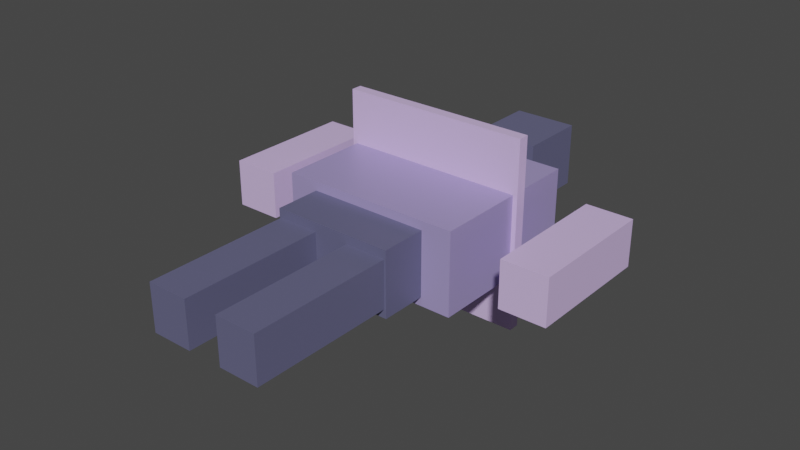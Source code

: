 # Source: orion-vell_male_v4_2.blend  (saved by Blender 3.3.6; exported with 4.5.12 LTS)
import bpy
from mathutils import Matrix  # noqa: F401  (used for matrix-valued properties, if any)

bpy.ops.wm.read_factory_settings(use_empty=True)
scene = bpy.context.scene
scene.name = 'Scene'

# ---- collections
col_collection = bpy.data.collections.new('Collection'); scene.collection.children.link(col_collection)

# ---- materials (node trees are filled in below, after node groups)
mat_orion_vell_male_primary = bpy.data.materials.new('orion-vell_male_primary')
mat_orion_vell_male_primary.use_transparent_shadow = False
mat_orion_vell_male_secondary = bpy.data.materials.new('orion-vell_male_secondary')
mat_orion_vell_male_secondary.use_transparent_shadow = False
mat_orion_vell_male_accent = bpy.data.materials.new('orion-vell_male_accent')
mat_orion_vell_male_accent.use_transparent_shadow = False

# ---- material node trees
mat_orion_vell_male_primary.use_nodes = True; mat_orion_vell_male_primary.node_tree.nodes.clear()
_N = mat_orion_vell_male_primary.node_tree.nodes; _L = mat_orion_vell_male_primary.node_tree.links
n0 = _N.new('ShaderNodeBsdfPrincipled'); n0.name = 'Principled BSDF'; n0.location = (10, 300)
n0.distribution = 'GGX'
n0.subsurface_method = 'RANDOM_WALK_SKIN'
n0.inputs[0].default_value = (0.4, 0.33, 0.65, 1.0)
n0.inputs[1].default_value = 0.15
n0.inputs[2].default_value = 0.45
n0.inputs[3].default_value = 1.45
n0.inputs[27].default_value = (0.0, 0.0, 0.0, 1.0)
n0.inputs[28].default_value = 1.0
n1 = _N.new('ShaderNodeOutputMaterial'); n1.name = 'Material Output'; n1.location = (300, 300)
_L.new(n0.outputs[0], n1.inputs[0])
n1.is_active_output = True
mat_orion_vell_male_secondary.use_nodes = True; mat_orion_vell_male_secondary.node_tree.nodes.clear()
_N = mat_orion_vell_male_secondary.node_tree.nodes; _L = mat_orion_vell_male_secondary.node_tree.links
n0 = _N.new('ShaderNodeBsdfPrincipled'); n0.name = 'Principled BSDF'; n0.location = (10, 300)
n0.distribution = 'GGX'
n0.subsurface_method = 'RANDOM_WALK_SKIN'
n0.inputs[0].default_value = (0.14, 0.14, 0.25, 1.0)
n0.inputs[1].default_value = 0.15
n0.inputs[2].default_value = 0.45
n0.inputs[3].default_value = 1.45
n0.inputs[27].default_value = (0.0, 0.0, 0.0, 1.0)
n0.inputs[28].default_value = 1.0
n1 = _N.new('ShaderNodeOutputMaterial'); n1.name = 'Material Output'; n1.location = (300, 300)
_L.new(n0.outputs[0], n1.inputs[0])
n1.is_active_output = True
mat_orion_vell_male_accent.use_nodes = True; mat_orion_vell_male_accent.node_tree.nodes.clear()
_N = mat_orion_vell_male_accent.node_tree.nodes; _L = mat_orion_vell_male_accent.node_tree.links
n0 = _N.new('ShaderNodeBsdfPrincipled'); n0.name = 'Principled BSDF'; n0.location = (10, 300)
n0.distribution = 'GGX'
n0.subsurface_method = 'RANDOM_WALK_SKIN'
n0.inputs[0].default_value = (0.78, 0.58, 1.0, 1.0)
n0.inputs[1].default_value = 0.15
n0.inputs[2].default_value = 0.45
n0.inputs[3].default_value = 1.45
n0.inputs[27].default_value = (0.0, 0.0, 0.0, 1.0)
n0.inputs[28].default_value = 1.0
n1 = _N.new('ShaderNodeOutputMaterial'); n1.name = 'Material Output'; n1.location = (300, 300)
_L.new(n0.outputs[0], n1.inputs[0])
n1.is_active_output = True

# ---- world
world_world = bpy.data.worlds.new('World'); scene.world = world_world
world_world.use_nodes = True; world_world.node_tree.nodes.clear()
_N = world_world.node_tree.nodes; _L = world_world.node_tree.links
n0 = _N.new('ShaderNodeOutputWorld'); n0.name = 'World Output'; n0.location = (300, 300)
n1 = _N.new('ShaderNodeBackground'); n1.name = 'Background'; n1.location = (10, 300)
n1.inputs[0].default_value = (0.05088, 0.05088, 0.05088, 1.0)
_L.new(n1.outputs[0], n0.inputs[0])
n0.is_active_output = True
world_world.color = (0.05088, 0.05088, 0.05088)
world_world.use_sun_shadow = False
world_world.sun_shadow_jitter_overblur = 0.0

# ---- meshes
me_cube = bpy.data.meshes.new('Cube')
me_cube.from_pydata([(-0.333, -0.2973, -0.1514), (-0.333, -0.2973, 0.1514), (-0.333, 0.2973, -0.1514), (-0.333, 0.2973, 0.1514), (0.333, -0.2973, -0.1514), (0.333, -0.2973, 0.1514), (0.333, 0.2973, -0.1514), (0.333, 0.2973, 0.1514), (-0.1189, 0.4703, -0.1189), (-0.1189, 0.4703, 0.1189), (-0.1189, 0.7297, -0.1189), (-0.1189, 0.7297, 0.1189), (0.1189, 0.4703, -0.1189), (0.1189, 0.4703, 0.1189), (0.1189, 0.7297, -0.1189), (0.1189, 0.7297, 0.1189), (-0.2157, -0.9973, -0.0865), (-0.2157, -0.9973, 0.0865), (-0.2157, -0.4027, -0.0865), (-0.2157, -0.4027, 0.0865), (-0.06432, -0.9973, -0.0865), (-0.06432, -0.9973, 0.0865), (-0.06432, -0.4027, -0.0865), (-0.06432, -0.4027, 0.0865), (0.06432, -0.9973, -0.0865), (0.06432, -0.9973, 0.0865), (0.06432, -0.4027, -0.0865), (0.06432, -0.4027, 0.0865), (0.2157, -0.9973, -0.0865), (0.2157, -0.9973, 0.0865), (0.2157, -0.4027, -0.0865), (0.2157, -0.4027, 0.0865), (-0.6526, -0.2433, -0.0865), (-0.6526, -0.2433, 0.0865), (-0.6526, 0.2433, -0.0865), (-0.6526, 0.2433, 0.0865), (-0.4796, -0.2433, -0.0865), (-0.4796, -0.2433, 0.0865), (-0.4796, 0.2433, -0.0865), (-0.4796, 0.2433, 0.0865), (0.4796, -0.2433, -0.0865), (0.4796, -0.2433, 0.0865), (0.4796, 0.2433, -0.0865), (0.4796, 0.2433, 0.0865), (0.6526, -0.2433, -0.0865), (0.6526, -0.2433, 0.0865), (0.6526, 0.2433, -0.0865), (0.6526, 0.2433, 0.0865), (-0.2225, -0.4673, -0.1189), (-0.2225, -0.4673, 0.1189), (-0.2225, -0.2727, -0.1189), (-0.2225, -0.2727, 0.1189), (0.2225, -0.4673, -0.1189), (0.2225, -0.4673, 0.1189), (0.2225, -0.2727, -0.1189), (0.2225, -0.2727, 0.1189), (-0.35, 0.03, -0.35), (-0.35, 0.03, 0.35), (-0.35, 0.07, -0.35), (-0.35, 0.07, 0.35), (0.35, 0.03, -0.35), (0.35, 0.03, 0.35), (0.35, 0.07, -0.35), (0.35, 0.07, 0.35), (0.51, 0.16, -0.04), (0.51, 0.16, 0.04), (0.51, 0.24, -0.04), (0.51, 0.24, 0.04), (0.59, 0.16, -0.04), (0.59, 0.16, 0.04), (0.59, 0.24, -0.04), (0.59, 0.24, 0.04)], [], [(0, 1, 3, 2), (2, 3, 7, 6), (6, 7, 5, 4), (4, 5, 1, 0), (2, 6, 4, 0), (7, 3, 1, 5), (8, 9, 11, 10), (10, 11, 15, 14), (14, 15, 13, 12), (12, 13, 9, 8), (10, 14, 12, 8), (15, 11, 9, 13), (16, 17, 19, 18), (18, 19, 23, 22), (22, 23, 21, 20), (20, 21, 17, 16), (18, 22, 20, 16), (23, 19, 17, 21), (24, 25, 27, 26), (26, 27, 31, 30), (30, 31, 29, 28), (28, 29, 25, 24), (26, 30, 28, 24), (31, 27, 25, 29), (32, 33, 35, 34), (34, 35, 39, 38), (38, 39, 37, 36), (36, 37, 33, 32), (34, 38, 36, 32), (39, 35, 33, 37), (40, 41, 43, 42), (42, 43, 47, 46), (46, 47, 45, 44), (44, 45, 41, 40), (42, 46, 44, 40), (47, 43, 41, 45), (48, 49, 51, 50), (50, 51, 55, 54), (54, 55, 53, 52), (52, 53, 49, 48), (50, 54, 52, 48), (55, 51, 49, 53), (56, 57, 59, 58), (58, 59, 63, 62), (62, 63, 61, 60), (60, 61, 57, 56), (58, 62, 60, 56), (63, 59, 57, 61), (64, 65, 67, 66), (66, 67, 71, 70), (70, 71, 69, 68), (68, 69, 65, 64), (66, 70, 68, 64), (71, 67, 65, 69)])
me_cube.polygons.foreach_set('material_index', [0, 0, 0, 0, 0, 0, 1, 1, 1, 1, 1, 1, 1, 1, 1, 1, 1, 1, 1, 1, 1, 1, 1, 1, 2, 2, 2, 2, 2, 2, 2, 2, 2, 2, 2, 2, 1, 1, 1, 1, 1, 1, 2, 2, 2, 2, 2, 2, 2, 2, 2, 2, 2, 2])
_uv = me_cube.uv_layers.new(name='UVMap')
_uv.uv.foreach_set('vector', [0.375, 0.0, 0.625, 0.0, 0.625, 0.25, 0.375, 0.25, 0.375, 0.25, 0.625, 0.25, 0.625, 0.5, 0.375, 0.5, 0.375, 0.5, 0.625, 0.5, 0.625, 0.75, 0.375, 0.75, 0.375, 0.75, 0.625, 0.75, 0.625, 1.0, 0.375, 1.0, 0.125, 0.5, 0.375, 0.5, 0.375, 0.75, 0.125, 0.75, 0.625, 0.5, 0.875, 0.5, 0.875, 0.75, 0.625, 0.75, 0.375, 0.0, 0.625, 0.0, 0.625, 0.25, 0.375, 0.25, 0.375, 0.25, 0.625, 0.25, 0.625, 0.5, 0.375, 0.5, 0.375, 0.5, 0.625, 0.5, 0.625, 0.75, 0.375, 0.75, 0.375, 0.75, 0.625, 0.75, 0.625, 1.0, 0.375, 1.0, 0.125, 0.5, 0.375, 0.5, 0.375, 0.75, 0.125, 0.75, 0.625, 0.5, 0.875, 0.5, 0.875, 0.75, 0.625, 0.75, 0.375, 0.0, 0.625, 0.0, 0.625, 0.25, 0.375, 0.25, 0.375, 0.25, 0.625, 0.25, 0.625, 0.5, 0.375, 0.5, 0.375, 0.5, 0.625, 0.5, 0.625, 0.75, 0.375, 0.75, 0.375, 0.75, 0.625, 0.75, 0.625, 1.0, 0.375, 1.0, 0.125, 0.5, 0.375, 0.5, 0.375, 0.75, 0.125, 0.75, 0.625, 0.5, 0.875, 0.5, 0.875, 0.75, 0.625, 0.75, 0.375, 0.0, 0.625, 0.0, 0.625, 0.25, 0.375, 0.25, 0.375, 0.25, 0.625, 0.25, 0.625, 0.5, 0.375, 0.5, 0.375, 0.5, 0.625, 0.5, 0.625, 0.75, 0.375, 0.75, 0.375, 0.75, 0.625, 0.75, 0.625, 1.0, 0.375, 1.0, 0.125, 0.5, 0.375, 0.5, 0.375, 0.75, 0.125, 0.75, 0.625, 0.5, 0.875, 0.5, 0.875, 0.75, 0.625, 0.75, 0.375, 0.0, 0.625, 0.0, 0.625, 0.25, 0.375, 0.25, 0.375, 0.25, 0.625, 0.25, 0.625, 0.5, 0.375, 0.5, 0.375, 0.5, 0.625, 0.5, 0.625, 0.75, 0.375, 0.75, 0.375, 0.75, 0.625, 0.75, 0.625, 1.0, 0.375, 1.0, 0.125, 0.5, 0.375, 0.5, 0.375, 0.75, 0.125, 0.75, 0.625, 0.5, 0.875, 0.5, 0.875, 0.75, 0.625, 0.75, 0.375, 0.0, 0.625, 0.0, 0.625, 0.25, 0.375, 0.25, 0.375, 0.25, 0.625, 0.25, 0.625, 0.5, 0.375, 0.5, 0.375, 0.5, 0.625, 0.5, 0.625, 0.75, 0.375, 0.75, 0.375, 0.75, 0.625, 0.75, 0.625, 1.0, 0.375, 1.0, 0.125, 0.5, 0.375, 0.5, 0.375, 0.75, 0.125, 0.75, 0.625, 0.5, 0.875, 0.5, 0.875, 0.75, 0.625, 0.75, 0.375, 0.0, 0.625, 0.0, 0.625, 0.25, 0.375, 0.25, 0.375, 0.25, 0.625, 0.25, 0.625, 0.5, 0.375, 0.5, 0.375, 0.5, 0.625, 0.5, 0.625, 0.75, 0.375, 0.75, 0.375, 0.75, 0.625, 0.75, 0.625, 1.0, 0.375, 1.0, 0.125, 0.5, 0.375, 0.5, 0.375, 0.75, 0.125, 0.75, 0.625, 0.5, 0.875, 0.5, 0.875, 0.75, 0.625, 0.75, 0.375, 0.0, 0.625, 0.0, 0.625, 0.25, 0.375, 0.25, 0.375, 0.25, 0.625, 0.25, 0.625, 0.5, 0.375, 0.5, 0.375, 0.5, 0.625, 0.5, 0.625, 0.75, 0.375, 0.75, 0.375, 0.75, 0.625, 0.75, 0.625, 1.0, 0.375, 1.0, 0.125, 0.5, 0.375, 0.5, 0.375, 0.75, 0.125, 0.75, 0.625, 0.5, 0.875, 0.5, 0.875, 0.75, 0.625, 0.75, 0.375, 0.0, 0.625, 0.0, 0.625, 0.25, 0.375, 0.25, 0.375, 0.25, 0.625, 0.25, 0.625, 0.5, 0.375, 0.5, 0.375, 0.5, 0.625, 0.5, 0.625, 0.75, 0.375, 0.75, 0.375, 0.75, 0.625, 0.75, 0.625, 1.0, 0.375, 1.0, 0.125, 0.5, 0.375, 0.5, 0.375, 0.75, 0.125, 0.75, 0.625, 0.5, 0.875, 0.5, 0.875, 0.75, 0.625, 0.75])
me_cube.materials.append(mat_orion_vell_male_primary)
me_cube.materials.append(mat_orion_vell_male_secondary)
me_cube.materials.append(mat_orion_vell_male_accent)
me_cube.update()
arm_armature = bpy.data.armatures.new('Armature')  # bones are not reproduced

# ---- objects
ob_orion_vell_male_body = bpy.data.objects.new('orion-vell_male_body', me_cube)
ob_orion_vell_shared_armature = bpy.data.objects.new('orion-vell_shared_armature', arm_armature)

# ---- transforms, parenting, visibility, modifiers, constraints
ob_orion_vell_male_body.location = (0.0, 1.15, 0.0)
ob_orion_vell_shared_armature.location = (0.0, 0.0, 0.0)

# ---- collection membership
col_collection.objects.link(ob_orion_vell_male_body)
col_collection.objects.link(ob_orion_vell_shared_armature)

# ---- scene / render settings (as saved in the file)
scene.frame_start = 1; scene.frame_end = 250; scene.frame_set(1)
scene.render.engine = 'BLENDER_EEVEE_NEXT'
scene.cycles.sampling_pattern = 'TABULATED_SOBOL'
scene.cycles.use_light_tree = False
scene.view_settings.view_transform = 'Filmic'
bpy.context.view_layer.update()

# ---- added for rendering (the .blend has no active camera and no usable light): camera, sun
cam_auto = bpy.data.cameras.new('AutoCamera')
cam_auto.lens = 50.0
cam_auto.sensor_width = 36.0
cam_auto.clip_end = 1000.0
ob_auto_camera = bpy.data.objects.new('AutoCamera', cam_auto)
scene.collection.objects.link(ob_auto_camera)
ob_auto_camera.location = (2.10504, -1.50984, 1.68403)
ob_auto_camera.rotation_euler = (1.09748, -7.21219e-08, 0.694738)
scene.camera = ob_auto_camera
light_auto_sun = bpy.data.lights.new('AutoSun', 'SUN')
light_auto_sun.energy = 3.0
light_auto_sun.angle = 0.0523599
ob_auto_sun = bpy.data.objects.new('AutoSun', light_auto_sun)
scene.collection.objects.link(ob_auto_sun)
ob_auto_sun.rotation_euler = (0.872665, 0.174533, 0.523599)
bpy.context.view_layer.update()

